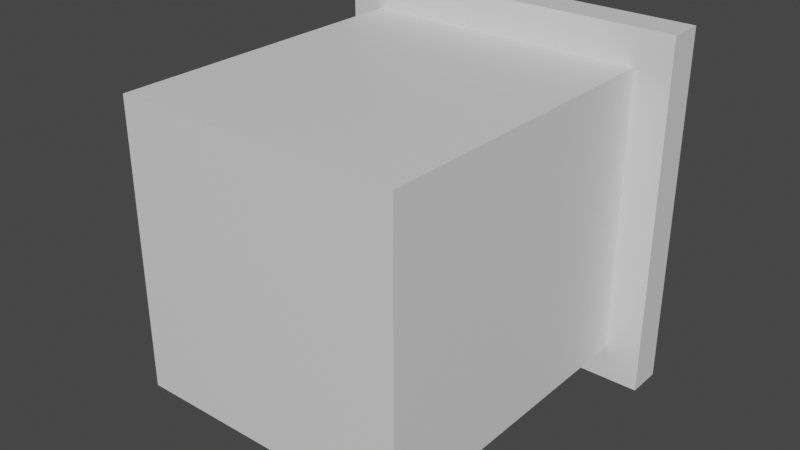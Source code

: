 # Source: Push_Piston_Head.blend  (saved by Blender 2.92.15; exported with 4.5.12 LTS)
import bpy
from mathutils import Matrix  # noqa: F401  (used for matrix-valued properties, if any)

bpy.ops.wm.read_factory_settings(use_empty=True)
scene = bpy.context.scene
scene.name = 'Scene'

# ---- materials (node trees are filled in below, after node groups)
mat_material = bpy.data.materials.new('Material')
mat_material.alpha_threshold = 0.0
mat_material.use_transparent_shadow = False
mat_material.line_color = (0.0, 0.0, 0.0, 1.0)
mat_decorative = bpy.data.materials.new('Decorative')
mat_decorative.use_transparent_shadow = False
mat_decorative.diffuse_color = (0.3326, 0.8, 0.3177, 1.0)

# ---- material node trees
mat_material.use_nodes = True; mat_material.node_tree.nodes.clear()
_N = mat_material.node_tree.nodes; _L = mat_material.node_tree.links
n0 = _N.new('ShaderNodeOutputMaterial'); n0.name = 'Material Output'; n0.location = (300, 300)
n1 = _N.new('ShaderNodeBsdfPrincipled'); n1.name = 'Principled BSDF'; n1.location = (10, 300)
n1.distribution = 'GGX'
n1.subsurface_method = 'BURLEY'
n1.inputs[2].default_value = 0.4
n1.inputs[3].default_value = 1.45
n1.inputs[27].default_value = (0.0, 0.0, 0.0, 1.0)
n1.inputs[28].default_value = 1.0
_L.new(n1.outputs[0], n0.inputs[0])
n0.is_active_output = True

# ---- world
world_world = bpy.data.worlds.new('World'); scene.world = world_world
world_world.use_nodes = True; world_world.node_tree.nodes.clear()
_N = world_world.node_tree.nodes; _L = world_world.node_tree.links
n0 = _N.new('ShaderNodeOutputWorld'); n0.name = 'World Output'; n0.location = (300, 300)
n1 = _N.new('ShaderNodeBackground'); n1.name = 'Background'; n1.location = (10, 300)
n1.inputs[0].default_value = (0.05088, 0.05088, 0.05088, 1.0)
_L.new(n1.outputs[0], n0.inputs[0])
n0.is_active_output = True
world_world.color = (0.05088, 0.05088, 0.05088)
world_world.use_sun_shadow = False
world_world.sun_shadow_jitter_overblur = 0.0

# ---- meshes
me_cube = bpy.data.meshes.new('Cube')
me_cube.from_pydata([(-0.5, 0.5, -0.5), (0.5, 0.5, -0.5), (0.5, 0.5, 0.5), (-0.5, 0.5, 0.5), (7.451e-09, 0.5, -0.35), (0.35, 0.5, 3.725e-08), (-0.35, 0.5, -1.49e-08), (-7.451e-09, 0.5, 0.35), (-0.4, 0.4, 0.4), (0.4, 0.4, -0.4), (-0.1, 0.5, -0.1), (0.1, 0.5, -0.1), (0.1, 0.5, 0.1), (-0.1, 0.5, 0.1), (0.35, 0.49, 3.725e-08), (0.1, 0.49, 0.1), (-7.451e-09, 0.49, 0.35), (-0.1, 0.49, 0.1), (-0.4, 0.4, -0.4), (-0.35, 0.49, 1.49e-08), (0.4, 0.4, 0.4), (-0.1, 0.49, -0.1), (7.451e-09, 0.49, -0.35), (0.1, 0.49, -0.1), (-0.5, 0.4, -0.5), (0.5, 0.4, -0.5), (-0.5, 0.4, 0.5), (0.5, 0.4, 0.5), (-0.4, -0.5, 0.4), (0.4, -0.5, -0.4), (-0.4, -0.5, -0.4), (0.4, -0.5, 0.4)], [], [(10, 21, 22, 4), (16, 15, 17), (6, 19, 21, 10), (5, 14, 15, 12), (2, 27, 25, 1), (0, 3, 6), (1, 0, 4), (2, 1, 5), (1, 25, 24, 0), (0, 24, 26, 3), (14, 23, 15), (12, 15, 16, 7), (13, 7, 16, 17), (20, 31, 29, 9), (23, 22, 21), (6, 13, 17, 19), (4, 22, 23, 11), (11, 23, 14, 5), (17, 21, 19), (3, 26, 27, 2), (2, 7, 3), (3, 7, 13, 6), (10, 4, 0, 6), (11, 5, 1, 4), (12, 7, 2, 5), (18, 24, 25, 9), (20, 27, 26, 8), (9, 25, 27, 20), (8, 26, 24, 18), (29, 31, 28, 30), (9, 29, 30, 18), (18, 30, 28, 8), (8, 28, 31, 20), (15, 23, 11, 12), (12, 13, 17, 15), (13, 10, 21, 17), (10, 11, 23, 21), (12, 11, 10, 13)])
me_cube.polygons.foreach_set('material_index', [0, 1, 0, 0, 0, 0, 0, 0, 0, 0, 1, 0, 0, 0, 1, 0, 0, 0, 1, 0, 0, 0, 0, 0, 0, 0, 0, 0, 0, 0, 0, 0, 0, 0, 0, 0, 0, 0])
_uv = me_cube.uv_layers.new(name='UVMap')
_uv.uv.foreach_set('vector', [0.0, 0.0, 0.0, 0.0, 0.0, 0.0, 0.0, 0.0, 0.0, 0.0, 0.0, 0.0, 0.0, 0.0, 0.0, 0.0, 0.0, 0.0, 0.0, 0.0, 0.0, 0.0, 0.0, 0.0, 0.0, 0.0, 0.0, 0.0, 0.0, 0.0, 0.0, 0.0, 0.0, 0.0, 0.0, 0.0, 0.0, 0.0, 0.0, 0.0, 0.0, 0.0, 0.0, 0.0, 0.0, 0.0, 0.0, 0.0, 0.0, 0.0, 0.0, 0.0, 0.0, 0.0, 0.0, 0.0, 0.0, 0.0, 0.0, 0.0, 0.0, 0.0, 0.0, 0.0, 0.0, 0.0, 0.0, 0.0, 0.0, 0.0, 0.0, 0.0, 0.0, 0.0, 0.0, 0.0, 0.0, 0.0, 0.0, 0.0, 0.0, 0.0, 0.0, 0.0, 0.0, 0.0, 0.0, 0.0, 0.0, 0.0, 0.0, 0.0, 0.0, 0.0, 0.0, 0.0, 0.0, 0.0, 0.0, 0.0, 0.0, 0.0, 0.0, 0.0, 0.0, 0.0, 0.0, 0.0, 0.0, 0.0, 0.0, 0.0, 0.0, 0.0, 0.0, 0.0, 0.0, 0.0, 0.0, 0.0, 0.0, 0.0, 0.0, 0.0, 0.0, 0.0, 0.0, 0.0, 0.0, 0.0, 0.0, 0.0, 0.0, 0.0, 0.0, 0.0, 0.0, 0.0, 0.0, 0.0, 0.0, 0.0, 0.0, 0.0, 0.0, 0.0, 0.0, 0.0, 0.0, 0.0, 0.0, 0.0, 0.0, 0.0, 0.0, 0.0, 0.0, 0.0, 0.0, 0.0, 0.0, 0.0, 0.0, 0.0, 0.0, 0.0, 0.0, 0.0, 0.0, 0.0, 0.0, 0.0, 0.0, 0.0, 0.0, 0.0, 0.0, 0.0, 0.0, 0.0, 0.0, 0.0, 0.0, 0.0, 0.0, 0.0, 0.0, 0.0, 0.0, 0.0, 0.0, 0.0, 0.0, 0.0, 0.0, 0.0, 0.0, 0.0, 0.0, 0.0, 0.0, 0.0, 0.0, 0.0, 0.0, 0.0, 0.0, 0.0, 0.0, 0.0, 0.0, 0.0, 0.0, 0.0, 0.0, 0.0, 0.0, 0.0, 0.0, 0.0, 0.0, 0.0, 0.0, 0.0, 0.0, 0.0, 0.0, 0.0, 0.0, 0.0, 0.0, 0.0, 0.0, 0.0, 0.0, 0.0, 0.0, 0.0, 0.0, 0.0, 0.0, 0.0, 0.0, 0.0, 0.0, 0.0, 0.0, 0.0, 0.0, 0.0, 0.0, 0.0, 0.0, 0.0, 0.0, 0.0, 0.0, 0.0, 0.0, 0.0, 0.0, 0.0, 0.0, 0.0, 0.0, 0.0, 0.0, 0.0, 0.0, 0.0, 0.0, 0.0, 0.0, 0.0, 0.0, 0.0, 0.0, 0.0, 0.0, 0.0, 0.0, 0.0, 0.0, 0.0, 0.0, 0.0, 0.0, 0.0])
me_cube.materials.append(mat_material)
me_cube.materials.append(mat_decorative)
me_cube.use_remesh_preserve_volume = False
me_cube.use_remesh_preserve_attributes = False
me_cube.use_mirror_vertex_groups = False
me_cube.update()

# ---- objects
ob_cube = bpy.data.objects.new('Cube', me_cube)

# ---- transforms, parenting, visibility, modifiers, constraints
ob_cube.location = (0.0, 0.0, 0.0)
ob_cube.lock_rotations_4d = False
ob_cube.empty_display_type = 'ARROWS'
ob_cube.lineart.crease_threshold = 0.0

# ---- collection membership
scene.collection.objects.link(ob_cube)

# ---- scene / render settings (as saved in the file)
scene.frame_start = 1; scene.frame_end = 250; scene.frame_set(1)
scene.render.engine = 'BLENDER_EEVEE_NEXT'
scene.cycles.use_denoising = False
scene.cycles.samples = 128
scene.cycles.sampling_pattern = 'TABULATED_SOBOL'
scene.cycles.use_adaptive_sampling = False
scene.cycles.use_light_tree = False
scene.view_settings.view_transform = 'Filmic'
bpy.context.view_layer.update()

# ---- added for rendering (the .blend has no active camera and no usable light): camera, sun
cam_auto = bpy.data.cameras.new('AutoCamera')
cam_auto.lens = 50.0
cam_auto.sensor_width = 36.0
cam_auto.clip_end = 1000.0
ob_auto_camera = bpy.data.objects.new('AutoCamera', cam_auto)
scene.collection.objects.link(ob_auto_camera)
ob_auto_camera.location = (1.60254, -1.92304, 1.28203)
ob_auto_camera.rotation_euler = (1.09748, -7.21219e-08, 0.694738)
scene.camera = ob_auto_camera
light_auto_sun = bpy.data.lights.new('AutoSun', 'SUN')
light_auto_sun.energy = 3.0
light_auto_sun.angle = 0.0523599
ob_auto_sun = bpy.data.objects.new('AutoSun', light_auto_sun)
scene.collection.objects.link(ob_auto_sun)
ob_auto_sun.rotation_euler = (0.872665, 0.174533, 0.523599)
bpy.context.view_layer.update()
